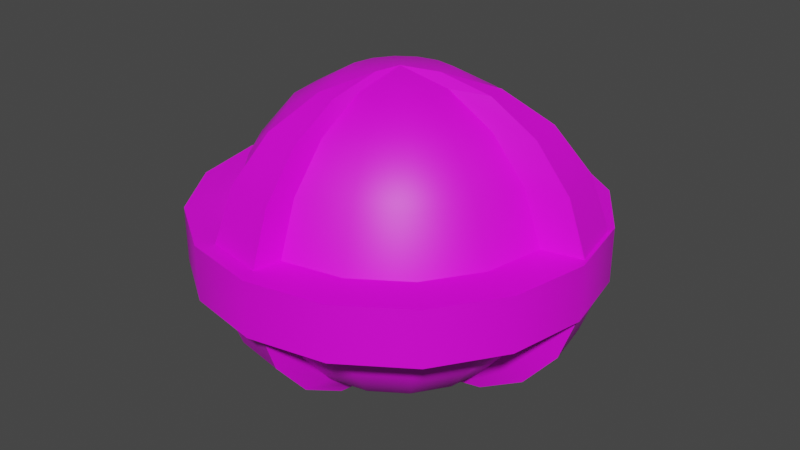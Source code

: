 # Source: l02_sph_01.blend  (saved by Blender 3.3.6; exported with 4.5.12 LTS)
import bpy
from mathutils import Matrix  # noqa: F401  (used for matrix-valued properties, if any)

bpy.ops.wm.read_factory_settings(use_empty=True)
scene = bpy.context.scene
scene.name = 'Scene'

# ---- collections
col_collection = bpy.data.collections.new('Collection'); scene.collection.children.link(col_collection)

# ---- images (referenced by path relative to the original .blend; pixels are not part of the script)
import os
ASSET_DIR = os.environ.get("B2B_ASSET_DIR", "")  # directory of the original .blend (textures are referenced by path, not embedded)
HERE = os.path.dirname(os.path.abspath(__file__))  # packed textures are extracted next to this script under _unpacked/

def load_image(name, relpath, width, height, colorspace="sRGB"):
    """Load a texture the original file referenced (path relative to the .blend, or extracted next to this script)."""
    p = next((c for c in (os.path.join(HERE, relpath), os.path.join(ASSET_DIR, relpath)) if relpath and os.path.exists(c)), "")
    if p:
        img = bpy.data.images.load(p, check_existing=True)
        img.name = name
    else:  # same state as the original file: an image datablock whose file is absent (Cycles renders it pink)
        img = bpy.data.images.new(name, width, height)
        img.source = "FILE"
        img.filepath = "//" + (relpath or name)
    img.colorspace_settings.name = colorspace
    return img
img_l2_sph_01 = load_image('l2_sph_01', '', 64, 64, 'sRGB')

# ---- materials (node trees are filled in below, after node groups)
mat_material_001 = bpy.data.materials.new('Material.001')
mat_material_001.use_transparent_shadow = False

# ---- node groups
ng_auto_smooth = bpy.data.node_groups.new('Auto Smooth', 'GeometryNodeTree')
_s = ng_auto_smooth.interface.new_socket(name='Geometry', in_out='OUTPUT', socket_type='NodeSocketGeometry')
_s = ng_auto_smooth.interface.new_socket(name='Geometry', in_out='INPUT', socket_type='NodeSocketGeometry')
_s = ng_auto_smooth.interface.new_socket(name='Angle', in_out='INPUT', socket_type='NodeSocketFloat')
_s.subtype = 'ANGLE'
_s.min_value = 0.0
_s.max_value = 3.142
ng_auto_smooth.is_modifier = True
_N = ng_auto_smooth.nodes; _L = ng_auto_smooth.links
n0 = _N.new('NodeGroupOutput'); n0.name = 'Group Output'; n0.location = (480, -100)
n1 = _N.new('NodeGroupInput'); n1.name = 'Group Input'; n1.location = (-420, -300)
n2 = _N.new('NodeGroupInput'); n2.name = 'Group Input.001'; n2.location = (-60, -100)
n3 = _N.new('GeometryNodeSetShadeSmooth'); n3.name = 'Set Shade Smooth'; n3.location = (120, -100)
n3.domain = 'EDGE'
n4 = _N.new('GeometryNodeSetShadeSmooth'); n4.name = 'Set Shade Smooth.001'; n4.location = (300, -100)
n5 = _N.new('GeometryNodeInputMeshEdgeAngle'); n5.name = 'Edge Angle'; n5.location = (-420, -220)
n6 = _N.new('GeometryNodeInputEdgeSmooth'); n6.name = 'Is Edge Smooth'; n6.location = (-60, -160)
n7 = _N.new('GeometryNodeInputShadeSmooth'); n7.name = 'Is Face Smooth'; n7.location = (-240, -340)
n8 = _N.new('FunctionNodeBooleanMath'); n8.name = 'Boolean Math'; n8.location = (-60, -220)
n9 = _N.new('FunctionNodeCompare'); n9.name = 'Compare'; n9.location = (-240, -180)
n9.operation = 'LESS_EQUAL'
_L.new(n5.outputs[0], n9.inputs[0])
_L.new(n4.outputs[0], n0.inputs[0])
_L.new(n1.outputs[1], n9.inputs[1])
_L.new(n9.outputs[0], n8.inputs[0])
_L.new(n7.outputs[0], n8.inputs[1])
_L.new(n2.outputs[0], n3.inputs[0])
_L.new(n6.outputs[0], n3.inputs[1])
_L.new(n3.outputs[0], n4.inputs[0])
_L.new(n8.outputs[0], n3.inputs[2])
n0.is_active_output = True

# ---- material node trees
mat_material_001.use_nodes = True; mat_material_001.node_tree.nodes.clear()
_N = mat_material_001.node_tree.nodes; _L = mat_material_001.node_tree.links
n0 = _N.new('ShaderNodeBsdfPrincipled'); n0.name = 'Principled BSDF'; n0.location = (10, 300)
n0.distribution = 'GGX'
n0.subsurface_method = 'RANDOM_WALK_SKIN'
n0.inputs[3].default_value = 1.45
n0.inputs[27].default_value = (0.0, 0.0, 0.0, 1.0)
n0.inputs[28].default_value = 1.0
n1 = _N.new('ShaderNodeOutputMaterial'); n1.name = 'Material Output'; n1.location = (300, 300)
n2 = _N.new('ShaderNodeTexImage'); n2.name = 'Image Texture'; n2.location = (-302, 267)
n2.image = img_l2_sph_01
_L.new(n0.outputs[0], n1.inputs[0])
_L.new(n2.outputs[0], n0.inputs[0])
n1.is_active_output = True

# ---- world
world_world = bpy.data.worlds.new('World'); scene.world = world_world
world_world.use_nodes = True; world_world.node_tree.nodes.clear()
_N = world_world.node_tree.nodes; _L = world_world.node_tree.links
n0 = _N.new('ShaderNodeOutputWorld'); n0.name = 'World Output'; n0.location = (300, 300)
n1 = _N.new('ShaderNodeBackground'); n1.name = 'Background'; n1.location = (10, 300)
n1.inputs[0].default_value = (0.05088, 0.05088, 0.05088, 1.0)
_L.new(n1.outputs[0], n0.inputs[0])
n0.is_active_output = True
world_world.color = (0.05088, 0.05088, 0.05088)
world_world.use_sun_shadow = False
world_world.sun_shadow_jitter_overblur = 0.0

# ---- meshes
me_sphere = bpy.data.meshes.new('Sphere')
me_sphere.from_pydata([(0.0, 0.866, 0.5), (0.0, 0.9848, 0.1736), (0.0, 0.866, -0.5), (0.0, 0.342, -0.9397), (0.1309, 0.316, 0.9397), (0.246, 0.5939, 0.766), (0.3314, 0.8001, 0.5), (0.3769, 0.9098, 0.1736), (0.3769, 0.9098, -0.1736), (0.3314, 0.8001, -0.5), (0.246, 0.5939, -0.766), (0.1309, 0.316, -0.9397), (0.2418, 0.2418, 0.9397), (0.4545, 0.4545, 0.766), (0.6124, 0.6124, 0.5), (0.6964, 0.6964, 0.1736), (0.6964, 0.6964, -0.1736), (0.6124, 0.6124, -0.5), (0.4545, 0.4545, -0.766), (0.2418, 0.2418, -0.9397), (0.316, 0.1309, 0.9397), (0.5939, 0.246, 0.766), (0.8001, 0.3314, 0.5), (0.9098, 0.3769, 0.1736), (0.9098, 0.3769, -0.1736), (0.8001, 0.3314, -0.5), (0.5939, 0.246, -0.766), (0.316, 0.1309, -0.9397), (0.342, -4.47e-08, 0.9397), (0.6428, -4.47e-08, 0.766), (0.866, -1.788e-07, 0.5), (0.9848, -1.192e-07, 0.1736), (0.9848, -1.192e-07, -0.1736), (0.866, -1.788e-07, -0.5), (0.6428, -4.47e-08, -0.766), (0.342, -4.47e-08, -0.9397), (0.316, -0.1309, 0.9397), (0.5939, -0.246, 0.766), (0.8001, -0.3314, 0.5), (0.9098, -0.3769, 0.1736), (0.9098, -0.3769, -0.1736), (0.8001, -0.3314, -0.5), (0.5939, -0.246, -0.766), (0.316, -0.1309, -0.9397), (0.2418, -0.2418, 0.9397), (0.4545, -0.4545, 0.766), (0.6124, -0.6124, 0.5), (0.6964, -0.6964, 0.1736), (0.6964, -0.6964, -0.1736), (0.6124, -0.6124, -0.5), (0.4545, -0.4545, -0.766), (0.2418, -0.2418, -0.9397), (0.1309, -0.316, 0.9397), (0.246, -0.5939, 0.766), (0.3314, -0.8001, 0.5), (0.3769, -0.9098, 0.1736), (0.3769, -0.9098, -0.1736), (0.3314, -0.8001, -0.5), (0.246, -0.5939, -0.766), (0.1309, -0.316, -0.9397), (-7.451e-08, -0.342, 0.9397), (-1.043e-07, -0.6428, 0.766), (-3.278e-07, -0.866, 0.5), (-2.98e-07, -0.9848, 0.1736), (-2.98e-07, -0.9848, -0.1736), (-3.278e-07, -0.866, -0.5), (-1.043e-07, -0.6428, -0.766), (-7.451e-08, -0.342, -0.9397), (0.0, 0.0, 1.0), (-0.1309, -0.316, 0.9397), (-0.246, -0.5939, 0.766), (-0.3314, -0.8001, 0.5), (-0.3769, -0.9098, 0.1736), (-0.3769, -0.9098, -0.1736), (-0.3314, -0.8001, -0.5), (-0.246, -0.5939, -0.766), (-0.1309, -0.316, -0.9397), (-0.2418, -0.2418, 0.9397), (-0.4545, -0.4545, 0.766), (-0.6124, -0.6124, 0.5), (-0.6964, -0.6964, 0.1736), (-0.6964, -0.6964, -0.1736), (-0.6124, -0.6124, -0.5), (-0.4545, -0.4545, -0.766), (-0.2418, -0.2418, -0.9397), (0.0, 0.0, -1.0), (-0.316, -0.1309, 0.9397), (-0.5939, -0.246, 0.766), (-0.8001, -0.3314, 0.5), (-0.9098, -0.3769, 0.1736), (-0.9098, -0.3769, -0.1736), (-0.8001, -0.3314, -0.5), (-0.5939, -0.246, -0.766), (-0.316, -0.1309, -0.9397), (-0.342, 1.267e-07, 0.9397), (-0.6428, 1.49e-07, 0.766), (-0.866, 4.172e-07, 0.5), (-0.9848, 3.576e-07, 0.1736), (-0.9848, 3.576e-07, -0.1736), (-0.866, 4.172e-07, -0.5), (-0.6428, 1.49e-07, -0.766), (-0.342, 1.267e-07, -0.9397), (-0.316, 0.1309, 0.9397), (-0.5939, 0.246, 0.766), (-0.8001, 0.3314, 0.5), (-0.9098, 0.3769, 0.1736), (-0.9098, 0.3769, -0.1736), (-0.8001, 0.3314, -0.5), (-0.5939, 0.246, -0.766), (-0.316, 0.1309, -0.9397), (-0.2418, 0.2418, 0.9397), (-0.4545, 0.4545, 0.766), (-0.6124, 0.6124, 0.5), (-0.6964, 0.6964, 0.1736), (-0.6964, 0.6964, -0.1736), (-0.6124, 0.6124, -0.5), (-0.4545, 0.4545, -0.766), (-0.2418, 0.2418, -0.9397), (-0.1309, 0.316, 0.9397), (-0.246, 0.5939, 0.766), (-0.3314, 0.8001, 0.5), (-0.3769, 0.9098, 0.1736), (-0.3769, 0.9098, -0.1736), (-0.3314, 0.8001, -0.5), (-0.246, 0.5939, -0.766), (-0.1309, 0.316, -0.9397), (1.714e-07, 0.342, 0.9397), (2.235e-07, 0.6428, 0.766), (4.47e-07, 0.9848, -0.1736), (2.235e-07, 0.6428, -0.766), (0.4824, 1.165, 0.1736), (0.4824, 1.165, -0.1736), (-7.465e-08, 1.26, 0.1736), (0.8913, 0.8913, 0.1736), (0.8913, 0.8913, -0.1736), (1.165, 0.4824, 0.1736), (1.165, 0.4824, -0.1736), (1.26, -1.619e-07, 0.1736), (1.26, -1.619e-07, -0.1736), (1.165, -0.4824, 0.1736), (1.165, -0.4824, -0.1736), (0.8913, -0.8913, 0.1736), (0.8913, -0.8913, -0.1736), (0.4824, -1.165, 0.1736), (0.4824, -1.165, -0.1736), (-3.86e-07, -1.26, 0.1736), (-3.86e-07, -1.26, -0.1736), (-0.4824, -1.165, 0.1736), (-0.4824, -1.165, -0.1736), (-0.8913, -0.8913, 0.1736), (-0.8913, -0.8913, -0.1736), (-1.165, -0.4824, 0.1736), (-1.165, -0.4824, -0.1736), (-1.26, 4.643e-07, 0.1736), (-1.26, 4.643e-07, -0.1736), (-1.165, 0.4824, 0.1736), (-1.165, 0.4824, -0.1736), (-0.8913, 0.8913, 0.1736), (-0.8913, 0.8913, -0.1736), (-0.4824, 1.165, 0.1736), (-0.4824, 1.165, -0.1736), (4.577e-07, 1.26, -0.1736), (-0.03384, -0.5121, 0.9397), (-0.03384, -0.8129, 0.766), (-0.03384, -1.036, 0.5), (-0.03384, -1.155, 0.1736), (-0.03384, -1.155, -0.1736), (-0.03384, -1.036, -0.5), (-0.03384, -0.8129, -0.766), (-0.03384, -0.5121, -0.9397), (-0.03384, -0.1701, 1.0), (-0.1647, -0.4861, 0.9397), (-0.2798, -0.764, 0.766), (-0.3652, -0.9702, 0.5), (-0.4107, -1.08, 0.1736), (-0.4107, -1.08, -0.1736), (-0.3652, -0.9702, -0.5), (-0.2798, -0.764, -0.766), (-0.1647, -0.4861, -0.9397), (-0.03384, -0.1701, -1.0), (0.5609, 0.1863, 0.9397), (0.8388, 0.3014, 0.766), (1.045, 0.3868, 0.5), (1.155, 0.4323, 0.1736), (1.155, 0.4323, -0.1736), (1.045, 0.3868, -0.5), (0.8388, 0.3014, -0.766), (0.5609, 0.1863, -0.9397), (0.587, 0.0554, 0.9397), (0.8877, 0.0554, 0.766), (1.111, 0.0554, 0.5), (1.23, 0.0554, 0.1736), (1.23, 0.0554, -0.1736), (1.111, 0.0554, -0.5), (0.8877, 0.0554, -0.766), (0.587, 0.0554, -0.9397), (0.2449, 0.0554, 1.0), (0.2449, 0.0554, -1.0)], [], [(2, 128, 8, 9), (0, 127, 5, 6), (129, 2, 9, 10), (1, 0, 6, 7), (126, 68, 4), (3, 129, 10, 11), (39, 47, 141, 139), (127, 126, 4, 5), (85, 3, 11), (10, 9, 17, 18), (7, 6, 14, 15), (4, 68, 12), (11, 10, 18, 19), (113, 121, 159, 157), (5, 4, 12, 13), (85, 11, 19), (9, 8, 16, 17), (6, 5, 13, 14), (32, 24, 136, 138), (13, 12, 20, 21), (85, 19, 27), (17, 16, 24, 25), (14, 13, 21, 22), (18, 17, 25, 26), (15, 14, 22, 23), (12, 68, 20), (19, 18, 26, 27), (21, 20, 180, 181), (24, 32, 192, 184), (34, 35, 195, 194), (27, 26, 186, 187), (35, 85, 197, 195), (106, 98, 154, 156), (33, 34, 194, 193), (26, 25, 185, 186), (68, 28, 188, 196), (28, 68, 36), (35, 34, 42, 43), (105, 113, 157, 155), (29, 28, 36, 37), (85, 35, 43), (33, 32, 40, 41), (30, 29, 37, 38), (34, 33, 41, 42), (31, 30, 38, 39), (41, 40, 48, 49), (38, 37, 45, 46), (42, 41, 49, 50), (39, 38, 46, 47), (36, 68, 44), (43, 42, 50, 51), (121, 1, 132, 159), (37, 36, 44, 45), (85, 43, 51), (47, 46, 54, 55), (44, 68, 52), (51, 50, 58, 59), (98, 90, 152, 154), (45, 44, 52, 53), (85, 51, 59), (49, 48, 56, 57), (46, 45, 53, 54), (50, 49, 57, 58), (53, 52, 60, 61), (85, 59, 67), (57, 56, 64, 65), (54, 53, 61, 62), (58, 57, 65, 66), (55, 54, 62, 63), (52, 68, 60), (59, 58, 66, 67), (122, 114, 158, 160), (74, 75, 177, 176), (67, 66, 168, 169), (76, 85, 179, 178), (73, 74, 176, 175), (31, 39, 139, 137), (66, 65, 167, 168), (85, 67, 169, 179), (65, 64, 166, 167), (60, 68, 170, 162), (76, 75, 83, 84), (47, 55, 143, 141), (70, 69, 77, 78), (85, 76, 84), (74, 73, 81, 82), (71, 70, 78, 79), (75, 74, 82, 83), (72, 71, 79, 80), (69, 68, 77), (82, 81, 90, 91), (79, 78, 87, 88), (83, 82, 91, 92), (80, 79, 88, 89), (77, 68, 86), (84, 83, 92, 93), (80, 89, 151, 149), (78, 77, 86, 87), (85, 84, 93), (89, 88, 96, 97), (86, 68, 94), (93, 92, 100, 101), (128, 122, 160, 161), (87, 86, 94, 95), (85, 93, 101), (91, 90, 98, 99), (88, 87, 95, 96), (92, 91, 99, 100), (95, 94, 102, 103), (85, 101, 109), (99, 98, 106, 107), (96, 95, 103, 104), (100, 99, 107, 108), (97, 96, 104, 105), (94, 68, 102), (101, 100, 108, 109), (40, 32, 138, 140), (108, 107, 115, 116), (105, 104, 112, 113), (102, 68, 110), (109, 108, 116, 117), (48, 40, 140, 142), (103, 102, 110, 111), (85, 109, 117), (107, 106, 114, 115), (104, 103, 111, 112), (23, 31, 137, 135), (111, 110, 118, 119), (85, 117, 125), (115, 114, 122, 123), (112, 111, 119, 120), (116, 115, 123, 124), (113, 112, 120, 121), (110, 68, 118), (117, 116, 124, 125), (120, 119, 127, 0), (124, 123, 2, 129), (121, 120, 0, 1), (118, 68, 126), (125, 124, 129, 3), (16, 8, 131, 134), (119, 118, 126, 127), (85, 125, 3), (123, 122, 128, 2), (161, 132, 130, 131), (131, 130, 133, 134), (134, 133, 135, 136), (136, 135, 137, 138), (138, 137, 139, 140), (140, 139, 141, 142), (142, 141, 143, 144), (144, 143, 145, 146), (146, 145, 147, 148), (148, 147, 149, 150), (150, 149, 151, 152), (152, 151, 153, 154), (154, 153, 155, 156), (156, 155, 157, 158), (158, 157, 159, 160), (160, 159, 132, 161), (56, 48, 142, 144), (97, 105, 155, 153), (64, 56, 144, 146), (114, 106, 156, 158), (63, 72, 147, 145), (24, 16, 134, 136), (7, 15, 133, 130), (15, 23, 135, 133), (55, 63, 145, 143), (81, 73, 148, 150), (90, 81, 150, 152), (72, 80, 149, 147), (1, 7, 130, 132), (8, 128, 161, 131), (89, 97, 153, 151), (73, 64, 146, 148), (168, 167, 176, 177), (165, 164, 173, 174), (162, 170, 171), (169, 168, 177, 178), (163, 162, 171, 172), (179, 169, 178), (167, 166, 175, 176), (164, 163, 172, 173), (64, 73, 175, 166), (75, 76, 178, 177), (61, 60, 162, 163), (68, 69, 171, 170), (62, 61, 163, 164), (69, 70, 172, 171), (63, 62, 164, 165), (70, 71, 173, 172), (72, 63, 165, 174), (71, 72, 174, 173), (182, 181, 189, 190), (186, 185, 193, 194), (183, 182, 190, 191), (180, 196, 188), (187, 186, 194, 195), (181, 180, 188, 189), (197, 187, 195), (185, 184, 192, 193), (28, 29, 189, 188), (22, 21, 181, 182), (29, 30, 190, 189), (23, 22, 182, 183), (30, 31, 191, 190), (20, 68, 196, 180), (85, 27, 187, 197), (31, 23, 183, 191), (25, 24, 184, 185), (32, 33, 193, 192)])
me_sphere.polygons.foreach_set('use_smooth', [True] * 212)
_uv = me_sphere.uv_layers.new(name='UVMap')
_uv.uv.foreach_set('vector', [0.75, 0.3333, 0.75, 0.4444, 0.6875, 0.4444, 0.6875, 0.3333, 0.75, 0.6667, 0.75, 0.7778, 0.6875, 0.7778, 0.6875, 0.6667, 0.75, 0.2222, 0.75, 0.3333, 0.6875, 0.3333, 0.6875, 0.2222, 0.75, 0.5556, 0.75, 0.6667, 0.6875, 0.6667, 0.6875, 0.5556, 0.75, 0.8889, 0.7187, 1.0, 0.6875, 0.8889, 0.75, 0.1111, 0.75, 0.2222, 0.6875, 0.2222, 0.6875, 0.1111, 0.4375, 0.5556, 0.375, 0.5556, 0.375, 0.5556, 0.4375, 0.5556, 0.75, 0.7778, 0.75, 0.8889, 0.6875, 0.8889, 0.6875, 0.7778, 0.7188, 0.0, 0.75, 0.1111, 0.6875, 0.1111, 0.6875, 0.2222, 0.6875, 0.3333, 0.625, 0.3333, 0.625, 0.2222, 0.6875, 0.5556, 0.6875, 0.6667, 0.625, 0.6667, 0.625, 0.5556, 0.6875, 0.8889, 0.6562, 1.0, 0.625, 0.8889, 0.6875, 0.1111, 0.6875, 0.2222, 0.625, 0.2222, 0.625, 0.1111, 0.875, 0.5556, 0.8125, 0.5556, 0.8125, 0.5556, 0.875, 0.5556, 0.6875, 0.7778, 0.6875, 0.8889, 0.625, 0.8889, 0.625, 0.7778, 0.6562, 0.0, 0.6875, 0.1111, 0.625, 0.1111, 0.6875, 0.3333, 0.6875, 0.4444, 0.625, 0.4444, 0.625, 0.3333, 0.6875, 0.6667, 0.6875, 0.7778, 0.625, 0.7778, 0.625, 0.6667, 0.5, 0.4444, 0.5625, 0.4444, 0.5625, 0.4444, 0.5, 0.4444, 0.625, 0.7778, 0.625, 0.8889, 0.5625, 0.8889, 0.5625, 0.7778, 0.5938, 0.0, 0.625, 0.1111, 0.5625, 0.1111, 0.625, 0.3333, 0.625, 0.4444, 0.5625, 0.4444, 0.5625, 0.3333, 0.625, 0.6667, 0.625, 0.7778, 0.5625, 0.7778, 0.5625, 0.6667, 0.625, 0.2222, 0.625, 0.3333, 0.5625, 0.3333, 0.5625, 0.2222, 0.625, 0.5556, 0.625, 0.6667, 0.5625, 0.6667, 0.5625, 0.5556, 0.625, 0.8889, 0.5938, 1.0, 0.5625, 0.8889, 0.625, 0.1111, 0.625, 0.2222, 0.5625, 0.2222, 0.5625, 0.1111, 0.5625, 0.7778, 0.5625, 0.8889, 0.5625, 0.8889, 0.5625, 0.7778, 0.5625, 0.4444, 0.5, 0.4444, 0.5, 0.4444, 0.5625, 0.4444, 0.5, 0.2222, 0.5, 0.1111, 0.5, 0.1111, 0.5, 0.2222, 0.5625, 0.1111, 0.5625, 0.2222, 0.5625, 0.2222, 0.5625, 0.1111, 0.5, 0.1111, 0.4687, 0.0, 0.4687, 0.0, 0.5, 0.1111, 0.9375, 0.4444, 1.0, 0.4444, 1.0, 0.4444, 0.9375, 0.4444, 0.5, 0.3333, 0.5, 0.2222, 0.5, 0.2222, 0.5, 0.3333, 0.5625, 0.2222, 0.5625, 0.3333, 0.5625, 0.3333, 0.5625, 0.2222, 0.4687, 1.0, 0.5, 0.8889, 0.5, 0.8889, 0.4687, 1.0, 0.5, 0.8889, 0.4687, 1.0, 0.4375, 0.8889, 0.5, 0.1111, 0.5, 0.2222, 0.4375, 0.2222, 0.4375, 0.1111, 0.9375, 0.5556, 0.875, 0.5556, 0.875, 0.5556, 0.9375, 0.5556, 0.5, 0.7778, 0.5, 0.8889, 0.4375, 0.8889, 0.4375, 0.7778, 0.4687, 0.0, 0.5, 0.1111, 0.4375, 0.1111, 0.5, 0.3333, 0.5, 0.4444, 0.4375, 0.4444, 0.4375, 0.3333, 0.5, 0.6667, 0.5, 0.7778, 0.4375, 0.7778, 0.4375, 0.6667, 0.5, 0.2222, 0.5, 0.3333, 0.4375, 0.3333, 0.4375, 0.2222, 0.5, 0.5556, 0.5, 0.6667, 0.4375, 0.6667, 0.4375, 0.5556, 0.4375, 0.3333, 0.4375, 0.4444, 0.375, 0.4444, 0.375, 0.3333, 0.4375, 0.6667, 0.4375, 0.7778, 0.375, 0.7778, 0.375, 0.6667, 0.4375, 0.2222, 0.4375, 0.3333, 0.375, 0.3333, 0.375, 0.2222, 0.4375, 0.5556, 0.4375, 0.6667, 0.375, 0.6667, 0.375, 0.5556, 0.4375, 0.8889, 0.4062, 1.0, 0.375, 0.8889, 0.4375, 0.1111, 0.4375, 0.2222, 0.375, 0.2222, 0.375, 0.1111, 0.8125, 0.5556, 0.75, 0.5556, 0.75, 0.5556, 0.8125, 0.5556, 0.4375, 0.7778, 0.4375, 0.8889, 0.375, 0.8889, 0.375, 0.7778, 0.4062, 0.0, 0.4375, 0.1111, 0.375, 0.1111, 0.375, 0.5556, 0.375, 0.6667, 0.3125, 0.6667, 0.3125, 0.5556, 0.375, 0.8889, 0.3438, 1.0, 0.3125, 0.8889, 0.375, 0.1111, 0.375, 0.2222, 0.3125, 0.2222, 0.3125, 0.1111, 0.0, 0.4444, 0.0625, 0.4444, 0.0625, 0.4444, 0.0, 0.4444, 0.375, 0.7778, 0.375, 0.8889, 0.3125, 0.8889, 0.3125, 0.7778, 0.3438, 0.0, 0.375, 0.1111, 0.3125, 0.1111, 0.375, 0.3333, 0.375, 0.4444, 0.3125, 0.4444, 0.3125, 0.3333, 0.375, 0.6667, 0.375, 0.7778, 0.3125, 0.7778, 0.3125, 0.6667, 0.375, 0.2222, 0.375, 0.3333, 0.3125, 0.3333, 0.3125, 0.2222, 0.3125, 0.7778, 0.3125, 0.8889, 0.25, 0.8889, 0.25, 0.7778, 0.2812, 0.0, 0.3125, 0.1111, 0.25, 0.1111, 0.3125, 0.3333, 0.3125, 0.4444, 0.25, 0.4444, 0.25, 0.3333, 0.3125, 0.6667, 0.3125, 0.7778, 0.25, 0.7778, 0.25, 0.6667, 0.3125, 0.2222, 0.3125, 0.3333, 0.25, 0.3333, 0.25, 0.2222, 0.3125, 0.5556, 0.3125, 0.6667, 0.25, 0.6667, 0.25, 0.5556, 0.3125, 0.8889, 0.2812, 1.0, 0.25, 0.8889, 0.3125, 0.1111, 0.3125, 0.2222, 0.25, 0.2222, 0.25, 0.1111, 0.8125, 0.4444, 0.875, 0.4444, 0.875, 0.4444, 0.8125, 0.4444, 0.1875, 0.3333, 0.1875, 0.2222, 0.1875, 0.2222, 0.1875, 0.3333, 0.25, 0.1111, 0.25, 0.2222, 0.25, 0.2222, 0.25, 0.1111, 0.1875, 0.1111, 0.1562, 0.0, 0.1562, 0.0, 0.1875, 0.1111, 0.1875, 0.4444, 0.1875, 0.3333, 0.1875, 0.3333, 0.1875, 0.4444, 0.5, 0.5556, 0.4375, 0.5556, 0.4375, 0.5556, 0.5, 0.5556, 0.25, 0.2222, 0.25, 0.3333, 0.25, 0.3333, 0.25, 0.2222, 0.2812, 0.0, 0.25, 0.1111, 0.25, 0.1111, 0.2812, 0.0, 0.25, 0.3333, 0.25, 0.4444, 0.25, 0.4444, 0.25, 0.3333, 0.25, 0.8889, 0.2812, 1.0, 0.2812, 1.0, 0.25, 0.8889, 0.1875, 0.1111, 0.1875, 0.2222, 0.125, 0.2222, 0.125, 0.1111, 0.375, 0.5556, 0.3125, 0.5556, 0.3125, 0.5556, 0.375, 0.5556, 0.1875, 0.7778, 0.1875, 0.8889, 0.125, 0.8889, 0.125, 0.7778, 0.1562, 0.0, 0.1875, 0.1111, 0.125, 0.1111, 0.1875, 0.3333, 0.1875, 0.4444, 0.125, 0.4444, 0.125, 0.3333, 0.1875, 0.6667, 0.1875, 0.7778, 0.125, 0.7778, 0.125, 0.6667, 0.1875, 0.2222, 0.1875, 0.3333, 0.125, 0.3333, 0.125, 0.2222, 0.1875, 0.5556, 0.1875, 0.6667, 0.125, 0.6667, 0.125, 0.5556, 0.1875, 0.8889, 0.1562, 1.0, 0.125, 0.8889, 0.125, 0.3333, 0.125, 0.4444, 0.0625, 0.4444, 0.0625, 0.3333, 0.125, 0.6667, 0.125, 0.7778, 0.0625, 0.7778, 0.0625, 0.6667, 0.125, 0.2222, 0.125, 0.3333, 0.0625, 0.3333, 0.0625, 0.2222, 0.125, 0.5556, 0.125, 0.6667, 0.0625, 0.6667, 0.0625, 0.5556, 0.125, 0.8889, 0.09375, 1.0, 0.0625, 0.8889, 0.125, 0.1111, 0.125, 0.2222, 0.0625, 0.2222, 0.0625, 0.1111, 0.125, 0.5556, 0.0625, 0.5556, 0.0625, 0.5556, 0.125, 0.5556, 0.125, 0.7778, 0.125, 0.8889, 0.0625, 0.8889, 0.0625, 0.7778, 0.09375, 0.0, 0.125, 0.1111, 0.0625, 0.1111, 0.0625, 0.5556, 0.0625, 0.6667, 0.0, 0.6667, 0.0, 0.5556, 0.0625, 0.8889, 0.03125, 1.0, 0.0, 0.8889, 0.0625, 0.1111, 0.0625, 0.2222, 0.0, 0.2222, 0.0, 0.1111, 0.75, 0.4444, 0.8125, 0.4444, 0.8125, 0.4444, 0.75, 0.4444, 0.0625, 0.7778, 0.0625, 0.8889, 0.0, 0.8889, 0.0, 0.7778, 0.03125, 0.0, 0.0625, 0.1111, 0.0, 0.1111, 0.0625, 0.3333, 0.0625, 0.4444, 0.0, 0.4444, 0.0, 0.3333, 0.0625, 0.6667, 0.0625, 0.7778, 0.0, 0.7778, 0.0, 0.6667, 0.0625, 0.2222, 0.0625, 0.3333, 0.0, 0.3333, 0.0, 0.2222, 1.0, 0.7778, 1.0, 0.8889, 0.9375, 0.8889, 0.9375, 0.7778, 0.9687, 0.0, 1.0, 0.1111, 0.9375, 0.1111, 1.0, 0.3333, 1.0, 0.4444, 0.9375, 0.4444, 0.9375, 0.3333, 1.0, 0.6667, 1.0, 0.7778, 0.9375, 0.7778, 0.9375, 0.6667, 1.0, 0.2222, 1.0, 0.3333, 0.9375, 0.3333, 0.9375, 0.2222, 1.0, 0.5556, 1.0, 0.6667, 0.9375, 0.6667, 0.9375, 0.5556, 1.0, 0.8889, 0.9687, 1.0, 0.9375, 0.8889, 1.0, 0.1111, 1.0, 0.2222, 0.9375, 0.2222, 0.9375, 0.1111, 0.4375, 0.4444, 0.5, 0.4444, 0.5, 0.4444, 0.4375, 0.4444, 0.9375, 0.2222, 0.9375, 0.3333, 0.875, 0.3333, 0.875, 0.2222, 0.9375, 0.5556, 0.9375, 0.6667, 0.875, 0.6667, 0.875, 0.5556, 0.9375, 0.8889, 0.9062, 1.0, 0.875, 0.8889, 0.9375, 0.1111, 0.9375, 0.2222, 0.875, 0.2222, 0.875, 0.1111, 0.375, 0.4444, 0.4375, 0.4444, 0.4375, 0.4444, 0.375, 0.4444, 0.9375, 0.7778, 0.9375, 0.8889, 0.875, 0.8889, 0.875, 0.7778, 0.9062, 0.0, 0.9375, 0.1111, 0.875, 0.1111, 0.9375, 0.3333, 0.9375, 0.4444, 0.875, 0.4444, 0.875, 0.3333, 0.9375, 0.6667, 0.9375, 0.7778, 0.875, 0.7778, 0.875, 0.6667, 0.5625, 0.5556, 0.5, 0.5556, 0.5, 0.5556, 0.5625, 0.5556, 0.875, 0.7778, 0.875, 0.8889, 0.8125, 0.8889, 0.8125, 0.7778, 0.8437, 0.0, 0.875, 0.1111, 0.8125, 0.1111, 0.875, 0.3333, 0.875, 0.4444, 0.8125, 0.4444, 0.8125, 0.3333, 0.875, 0.6667, 0.875, 0.7778, 0.8125, 0.7778, 0.8125, 0.6667, 0.875, 0.2222, 0.875, 0.3333, 0.8125, 0.3333, 0.8125, 0.2222, 0.875, 0.5556, 0.875, 0.6667, 0.8125, 0.6667, 0.8125, 0.5556, 0.875, 0.8889, 0.8437, 1.0, 0.8125, 0.8889, 0.875, 0.1111, 0.875, 0.2222, 0.8125, 0.2222, 0.8125, 0.1111, 0.8125, 0.6667, 0.8125, 0.7778, 0.75, 0.7778, 0.75, 0.6667, 0.8125, 0.2222, 0.8125, 0.3333, 0.75, 0.3333, 0.75, 0.2222, 0.8125, 0.5556, 0.8125, 0.6667, 0.75, 0.6667, 0.75, 0.5556, 0.8125, 0.8889, 0.7812, 1.0, 0.75, 0.8889, 0.8125, 0.1111, 0.8125, 0.2222, 0.75, 0.2222, 0.75, 0.1111, 0.625, 0.4444, 0.6875, 0.4444, 0.6875, 0.4444, 0.625, 0.4444, 0.8125, 0.7778, 0.8125, 0.8889, 0.75, 0.8889, 0.75, 0.7778, 0.7812, 0.0, 0.8125, 0.1111, 0.75, 0.1111, 0.8125, 0.3333, 0.8125, 0.4444, 0.75, 0.4444, 0.75, 0.3333, 0.75, 0.4444, 0.75, 0.5556, 0.6875, 0.5556, 0.6875, 0.4444, 0.6875, 0.4444, 0.6875, 0.5556, 0.625, 0.5556, 0.625, 0.4444, 0.625, 0.4444, 0.625, 0.5556, 0.5625, 0.5556, 0.5625, 0.4444, 0.5625, 0.4444, 0.5625, 0.5556, 0.5, 0.5556, 0.5, 0.4444, 0.5, 0.4444, 0.5, 0.5556, 0.4375, 0.5556, 0.4375, 0.4444, 0.4375, 0.4444, 0.4375, 0.5556, 0.375, 0.5556, 0.375, 0.4444, 0.375, 0.4444, 0.375, 0.5556, 0.3125, 0.5556, 0.3125, 0.4444, 0.3125, 0.4444, 0.3125, 0.5556, 0.25, 0.5556, 0.25, 0.4444, 0.25, 0.4444, 0.25, 0.5556, 0.1875, 0.5556, 0.1875, 0.4444, 0.1875, 0.4444, 0.1875, 0.5556, 0.125, 0.5556, 0.125, 0.4444, 0.125, 0.4444, 0.125, 0.5556, 0.0625, 0.5556, 0.0625, 0.4444, 0.0625, 0.4444, 0.0625, 0.5556, 0.0, 0.5556, 0.0, 0.4444, 1.0, 0.4444, 1.0, 0.5556, 0.9375, 0.5556, 0.9375, 0.4444, 0.9375, 0.4444, 0.9375, 0.5556, 0.875, 0.5556, 0.875, 0.4444, 0.875, 0.4444, 0.875, 0.5556, 0.8125, 0.5556, 0.8125, 0.4444, 0.8125, 0.4444, 0.8125, 0.5556, 0.75, 0.5556, 0.75, 0.4444, 0.3125, 0.4444, 0.375, 0.4444, 0.375, 0.4444, 0.3125, 0.4444, 1.0, 0.5556, 0.9375, 0.5556, 0.9375, 0.5556, 1.0, 0.5556, 0.25, 0.4444, 0.3125, 0.4444, 0.3125, 0.4444, 0.25, 0.4444, 0.875, 0.4444, 0.9375, 0.4444, 0.9375, 0.4444, 0.875, 0.4444, 0.25, 0.5556, 0.1875, 0.5556, 0.1875, 0.5556, 0.25, 0.5556, 0.5625, 0.4444, 0.625, 0.4444, 0.625, 0.4444, 0.5625, 0.4444, 0.6875, 0.5556, 0.625, 0.5556, 0.625, 0.5556, 0.6875, 0.5556, 0.625, 0.5556, 0.5625, 0.5556, 0.5625, 0.5556, 0.625, 0.5556, 0.3125, 0.5556, 0.25, 0.5556, 0.25, 0.5556, 0.3125, 0.5556, 0.125, 0.4444, 0.1875, 0.4444, 0.1875, 0.4444, 0.125, 0.4444, 0.0625, 0.4444, 0.125, 0.4444, 0.125, 0.4444, 0.0625, 0.4444, 0.1875, 0.5556, 0.125, 0.5556, 0.125, 0.5556, 0.1875, 0.5556, 0.75, 0.5556, 0.6875, 0.5556, 0.6875, 0.5556, 0.75, 0.5556, 0.6875, 0.4444, 0.75, 0.4444, 0.75, 0.4444, 0.6875, 0.4444, 0.0625, 0.5556, 0.0, 0.5556, 0.0, 0.5556, 0.0625, 0.5556, 0.1875, 0.4444, 0.25, 0.4444, 0.25, 0.4444, 0.1875, 0.4444, 0.25, 0.2222, 0.25, 0.3333, 0.1875, 0.3333, 0.1875, 0.2222, 0.25, 0.5556, 0.25, 0.6667, 0.1875, 0.6667, 0.1875, 0.5556, 0.25, 0.8889, 0.2187, 1.0, 0.1875, 0.8889, 0.25, 0.1111, 0.25, 0.2222, 0.1875, 0.2222, 0.1875, 0.1111, 0.25, 0.7778, 0.25, 0.8889, 0.1875, 0.8889, 0.1875, 0.7778, 0.2187, 0.0, 0.25, 0.1111, 0.1875, 0.1111, 0.25, 0.3333, 0.25, 0.4444, 0.1875, 0.4444, 0.1875, 0.3333, 0.25, 0.6667, 0.25, 0.7778, 0.1875, 0.7778, 0.1875, 0.6667, 0.25, 0.4444, 0.1875, 0.4444, 0.1875, 0.4444, 0.25, 0.4444, 0.1875, 0.2222, 0.1875, 0.1111, 0.1875, 0.1111, 0.1875, 0.2222, 0.25, 0.7778, 0.25, 0.8889, 0.25, 0.8889, 0.25, 0.7778, 0.1562, 1.0, 0.1875, 0.8889, 0.1875, 0.8889, 0.1562, 1.0, 0.25, 0.6667, 0.25, 0.7778, 0.25, 0.7778, 0.25, 0.6667, 0.1875, 0.8889, 0.1875, 0.7778, 0.1875, 0.7778, 0.1875, 0.8889, 0.25, 0.5556, 0.25, 0.6667, 0.25, 0.6667, 0.25, 0.5556, 0.1875, 0.7778, 0.1875, 0.6667, 0.1875, 0.6667, 0.1875, 0.7778, 0.1875, 0.5556, 0.25, 0.5556, 0.25, 0.5556, 0.1875, 0.5556, 0.1875, 0.6667, 0.1875, 0.5556, 0.1875, 0.5556, 0.1875, 0.6667, 0.5625, 0.6667, 0.5625, 0.7778, 0.5, 0.7778, 0.5, 0.6667, 0.5625, 0.2222, 0.5625, 0.3333, 0.5, 0.3333, 0.5, 0.2222, 0.5625, 0.5556, 0.5625, 0.6667, 0.5, 0.6667, 0.5, 0.5556, 0.5625, 0.8889, 0.5312, 1.0, 0.5, 0.8889, 0.5625, 0.1111, 0.5625, 0.2222, 0.5, 0.2222, 0.5, 0.1111, 0.5625, 0.7778, 0.5625, 0.8889, 0.5, 0.8889, 0.5, 0.7778, 0.5312, 0.0, 0.5625, 0.1111, 0.5, 0.1111, 0.5625, 0.3333, 0.5625, 0.4444, 0.5, 0.4444, 0.5, 0.3333, 0.5, 0.8889, 0.5, 0.7778, 0.5, 0.7778, 0.5, 0.8889, 0.5625, 0.6667, 0.5625, 0.7778, 0.5625, 0.7778, 0.5625, 0.6667, 0.5, 0.7778, 0.5, 0.6667, 0.5, 0.6667, 0.5, 0.7778, 0.5625, 0.5556, 0.5625, 0.6667, 0.5625, 0.6667, 0.5625, 0.5556, 0.5, 0.6667, 0.5, 0.5556, 0.5, 0.5556, 0.5, 0.6667, 0.5625, 0.8889, 0.5938, 1.0, 0.5938, 1.0, 0.5625, 0.8889, 0.5938, 0.0, 0.5625, 0.1111, 0.5625, 0.1111, 0.5938, 0.0, 0.5, 0.5556, 0.5625, 0.5556, 0.5625, 0.5556, 0.5, 0.5556, 0.5625, 0.3333, 0.5625, 0.4444, 0.5625, 0.4444, 0.5625, 0.3333, 0.5, 0.4444, 0.5, 0.3333, 0.5, 0.3333, 0.5, 0.4444])
me_sphere.materials.append(mat_material_001)
me_sphere.update()

# ---- objects
ob_sphere = bpy.data.objects.new('Sphere', me_sphere)

# ---- transforms, parenting, visibility, modifiers, constraints
ob_sphere.location = (0.0, 0.0, 0.0)
_m = ob_sphere.modifiers.new('Auto Smooth', 'NODES')
_m.node_group = ng_auto_smooth
_gi = [s.identifier for s in ng_auto_smooth.interface.items_tree if s.item_type == 'SOCKET' and s.in_out == 'INPUT']
_m[_gi[1]] = 0.5236  # Angle

# ---- collection membership
col_collection.objects.link(ob_sphere)

# ---- scene / render settings (as saved in the file)
scene.frame_start = 1; scene.frame_end = 250; scene.frame_set(1)
scene.render.engine = 'BLENDER_EEVEE_NEXT'
scene.cycles.sampling_pattern = 'TABULATED_SOBOL'
scene.cycles.use_light_tree = False
scene.view_settings.view_transform = 'Filmic'
bpy.context.view_layer.update()

# ---- added for rendering (the .blend has no active camera and no usable light): camera, sun
cam_auto = bpy.data.cameras.new('AutoCamera')
cam_auto.lens = 50.0
cam_auto.sensor_width = 36.0
cam_auto.clip_end = 1000.0
ob_auto_camera = bpy.data.objects.new('AutoCamera', cam_auto)
scene.collection.objects.link(ob_auto_camera)
ob_auto_camera.location = (3.78211, -4.53854, 3.02569)
ob_auto_camera.rotation_euler = (1.09748, -7.21219e-08, 0.694738)
scene.camera = ob_auto_camera
light_auto_sun = bpy.data.lights.new('AutoSun', 'SUN')
light_auto_sun.energy = 3.0
light_auto_sun.angle = 0.0523599
ob_auto_sun = bpy.data.objects.new('AutoSun', light_auto_sun)
scene.collection.objects.link(ob_auto_sun)
ob_auto_sun.rotation_euler = (0.872665, 0.174533, 0.523599)
bpy.context.view_layer.update()
